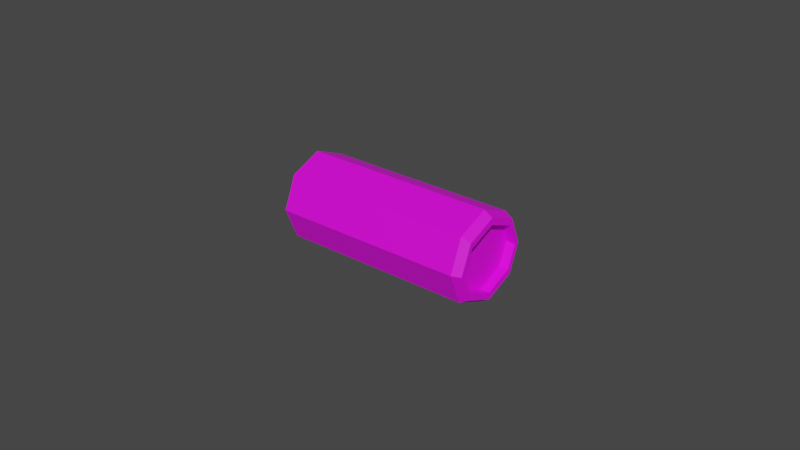 # Source: Shell_AK_.blend  (saved by Blender 2.93.21; exported with 4.5.12 LTS)
import bpy
from mathutils import Matrix  # noqa: F401  (used for matrix-valued properties, if any)

bpy.ops.wm.read_factory_settings(use_empty=True)
scene = bpy.context.scene
scene.name = 'Scene'

# ---- collections
col_collection = bpy.data.collections.new('Collection'); scene.collection.children.link(col_collection)

# ---- images (referenced by path relative to the original .blend; pixels are not part of the script)
import os
ASSET_DIR = os.environ.get("B2B_ASSET_DIR", "")  # directory of the original .blend (textures are referenced by path, not embedded)
HERE = os.path.dirname(os.path.abspath(__file__))  # packed textures are extracted next to this script under _unpacked/

def load_image(name, relpath, width, height, colorspace="sRGB"):
    """Load a texture the original file referenced (path relative to the .blend, or extracted next to this script)."""
    p = next((c for c in (os.path.join(HERE, relpath), os.path.join(ASSET_DIR, relpath)) if relpath and os.path.exists(c)), "")
    if p:
        img = bpy.data.images.load(p, check_existing=True)
        img.name = name
    else:  # same state as the original file: an image datablock whose file is absent (Cycles renders it pink)
        img = bpy.data.images.new(name, width, height)
        img.source = "FILE"
        img.filepath = "//" + (relpath or name)
    img.colorspace_settings.name = colorspace
    return img
img_shell = load_image('Shell', 'Shell(AK).png', 1024, 1024, 'sRGB')

# ---- materials (node trees are filled in below, after node groups)
mat_shell = bpy.data.materials.new('Shell')
mat_shell.use_transparent_shadow = False

# ---- material node trees
mat_shell.use_nodes = True; mat_shell.node_tree.nodes.clear()
_N = mat_shell.node_tree.nodes; _L = mat_shell.node_tree.links
n0 = _N.new('ShaderNodeBsdfPrincipled'); n0.name = 'Principled BSDF'; n0.location = (10, 300)
n0.distribution = 'GGX'
n0.subsurface_method = 'BURLEY'
n0.inputs[3].default_value = 1.45
n0.inputs[27].default_value = (0.0, 0.0, 0.0, 1.0)
n0.inputs[28].default_value = 1.0
n1 = _N.new('ShaderNodeOutputMaterial'); n1.name = 'Material Output'; n1.location = (300, 300)
n2 = _N.new('ShaderNodeTexImage'); n2.name = 'Image Texture'; n2.location = (-563, 126)
n2.image = img_shell
_L.new(n0.outputs[0], n1.inputs[0])
_L.new(n2.outputs[0], n0.inputs[0])
n1.is_active_output = True

# ---- world
world_world = bpy.data.worlds.new('World'); scene.world = world_world
world_world.use_nodes = True; world_world.node_tree.nodes.clear()
_N = world_world.node_tree.nodes; _L = world_world.node_tree.links
n0 = _N.new('ShaderNodeOutputWorld'); n0.name = 'World Output'; n0.location = (300, 300)
n1 = _N.new('ShaderNodeBackground'); n1.name = 'Background'; n1.location = (10, 300)
n1.inputs[0].default_value = (0.05088, 0.05088, 0.05088, 1.0)
_L.new(n1.outputs[0], n0.inputs[0])
n0.is_active_output = True
world_world.color = (0.05088, 0.05088, 0.05088)
world_world.use_sun_shadow = False
world_world.sun_shadow_jitter_overblur = 0.0

# ---- meshes
me_cube_001 = bpy.data.meshes.new('Cube.001')
me_cube_001.from_pydata([(-0.001913, 0.4653, 0.02588), (0.7009, 0.3807, 0.02588), (-0.001913, 0.3297, -0.1634), (0.7009, 0.2887, -0.1025), (-0.001913, 0.00224, -0.2418), (0.7009, 0.00224, -0.1711), (-0.001913, -0.3252, -0.1634), (0.7009, -0.2843, -0.1025), (-0.001913, -0.4609, 0.02588), (0.7009, -0.3763, 0.02588), (-0.001913, -0.3252, 0.2152), (0.7009, -0.2843, 0.1543), (-0.001913, 0.00224, 0.2936), (0.7009, 0.00224, 0.2229), (-0.001913, 0.3297, 0.2152), (0.7009, 0.2887, 0.1543), (0.6695, 0.2887, -0.1025), (0.6695, 0.3807, 0.02588), (0.6695, 0.00224, -0.1711), (0.6695, -0.2843, -0.1025), (0.6695, -0.3763, 0.02588), (0.6695, -0.2843, 0.1543), (0.6695, 0.00224, 0.2229), (0.6695, 0.2887, 0.1543), (0.7009, 0.3117, -0.1366), (0.6706, 0.3297, -0.1634), (0.6706, 0.4653, 0.02588), (0.7009, 0.4281, 0.02588), (0.7009, 0.00224, -0.2107), (0.6706, 0.00224, -0.2418), (0.7009, -0.3072, -0.1366), (0.6706, -0.3252, -0.1634), (0.7009, -0.4236, 0.02588), (0.6706, -0.4609, 0.02588), (0.7009, -0.3072, 0.1884), (0.6706, -0.3252, 0.2152), (0.7009, 0.00224, 0.2625), (0.6706, 0.00224, 0.2936), (0.7009, 0.3117, 0.1884), (0.6706, 0.3297, 0.2152), (-0.001913, 0.4508, 0.02588), (-0.001913, 0.3216, -0.1513), (-0.001913, 0.00224, -0.2273), (-0.001913, -0.3171, -0.1513), (-0.001913, -0.4463, 0.02588), (-0.001913, -0.3171, 0.2031), (-0.001913, 0.00224, 0.279), (-0.001913, 0.3216, 0.2031), (0.101, 0.1237, 0.09327), (0.101, 0.00224, 0.1221), (0.101, -0.1192, 0.09327), (0.101, -0.1683, 0.02588), (0.101, -0.1192, -0.04151), (0.101, 0.1237, -0.04151), (0.101, 0.1728, 0.02588), (0.101, 0.00224, -0.07038)], [], [(2, 25, 29, 4), (3, 5, 28, 24), (5, 7, 30, 28), (7, 9, 32, 30), (9, 11, 34, 32), (11, 13, 36, 34), (11, 9, 20, 21), (13, 15, 38, 36), (15, 1, 27, 38), (0, 26, 25, 2), (14, 39, 26, 0), (6, 31, 33, 8), (8, 33, 35, 10), (10, 35, 37, 12), (12, 37, 39, 14), (4, 29, 31, 6), (16, 17, 23, 22, 21, 20, 19, 18), (7, 5, 18, 19), (3, 1, 17, 16), (1, 15, 23, 17), (13, 11, 21, 22), (9, 7, 19, 20), (5, 3, 16, 18), (15, 13, 22, 23), (10, 12, 46, 45), (8, 10, 45, 44), (6, 8, 44, 43), (4, 6, 43, 42), (2, 4, 42, 41), (0, 2, 41, 40), (25, 26, 27, 24), (29, 25, 24, 28), (31, 29, 28, 30), (33, 31, 30, 32), (35, 33, 32, 34), (37, 35, 34, 36), (39, 37, 36, 38), (26, 39, 38, 27), (1, 3, 24, 27), (55, 52, 51, 50, 49, 48, 54, 53), (40, 41, 53, 54), (42, 43, 52, 55), (44, 45, 50, 51), (12, 14, 47, 46), (46, 47, 48, 49), (14, 0, 40, 47), (41, 42, 55, 53), (43, 44, 51, 52), (45, 46, 49, 50), (47, 40, 54, 48)])
_uv = me_cube_001.uv_layers.new(name='UVMap')
_uv.uv.foreach_set('vector', [0.0002359, 0.4156, 0.3224, 0.4018, 0.3655, 0.5533, 0.01714, 0.5977, 0.5041, 0.8941, 0.5985, 0.9773, 0.5916, 0.9906, 0.4909, 0.9048, 0.7567, 0.6128, 0.6574, 0.7276, 0.6408, 0.7174, 0.7464, 0.5982, 0.6574, 0.7276, 0.6306, 0.8159, 0.6068, 0.8175, 0.6408, 0.7174, 0.6306, 0.8159, 0.6664, 0.8941, 0.6533, 0.9048, 0.6068, 0.8175, 0.6664, 0.8941, 0.7608, 0.9773, 0.754, 0.9906, 0.6533, 0.9048, 0.6664, 0.8941, 0.6306, 0.8159, 0.6479, 0.815, 0.6777, 0.8861, 0.5944, 0.6128, 0.495, 0.7276, 0.4784, 0.7174, 0.584, 0.5982, 0.495, 0.7276, 0.4682, 0.8159, 0.4445, 0.8175, 0.4784, 0.7174, 0.001122, 0.2855, 0.3057, 0.3017, 0.3224, 0.4018, 0.0002359, 0.4156, 0.01308, 0.1642, 0.3223, 0.2013, 0.3057, 0.3017, 0.001122, 0.2855, 0.3976, 0.1642, 0.7068, 0.2013, 0.6901, 0.3017, 0.3856, 0.2855, 0.3856, 0.2855, 0.6901, 0.3017, 0.7069, 0.4018, 0.3847, 0.4156, 0.3847, 0.4156, 0.7069, 0.4018, 0.7499, 0.5533, 0.4016, 0.5977, 0.0379, 0.0002359, 0.3654, 0.04981, 0.3223, 0.2013, 0.01308, 0.1642, 0.4224, 0.0002359, 0.7499, 0.04981, 0.7068, 0.2013, 0.3976, 0.1642, 0.8336, 0.3223, 0.9042, 0.2936, 0.9542, 0.3512, 0.9542, 0.4934, 0.8898, 0.6202, 0.8191, 0.6489, 0.7692, 0.5913, 0.7692, 0.4491, 0.6574, 0.7276, 0.7567, 0.6128, 0.7687, 0.6231, 0.6723, 0.7357, 0.5041, 0.8941, 0.4682, 0.8159, 0.4855, 0.815, 0.5153, 0.8861, 0.4682, 0.8159, 0.495, 0.7276, 0.5099, 0.7357, 0.4855, 0.815, 0.7608, 0.9773, 0.6664, 0.8941, 0.6777, 0.8861, 0.7687, 0.9685, 0.6306, 0.8159, 0.6574, 0.7276, 0.6723, 0.7357, 0.6479, 0.815, 0.5985, 0.9773, 0.5041, 0.8941, 0.5153, 0.8861, 0.6064, 0.9685, 0.495, 0.7276, 0.5944, 0.6128, 0.6064, 0.6231, 0.5099, 0.7357, 0.8335, 0.05125, 0.988, 0.0002359, 0.9885, 0.007158, 0.8377, 0.05683, 0.7692, 0.1467, 0.8335, 0.05125, 0.8377, 0.05683, 0.7763, 0.1467, 0.8335, 0.2421, 0.7692, 0.1467, 0.7763, 0.1467, 0.8377, 0.2365, 0.988, 0.2931, 0.8335, 0.2421, 0.8377, 0.2365, 0.9885, 0.2862, 0.06451, 0.6492, 0.219, 0.5982, 0.2196, 0.6051, 0.06875, 0.6548, 0.0002359, 0.7446, 0.06451, 0.6492, 0.06875, 0.6548, 0.007312, 0.7446, 0.3224, 0.4018, 0.3057, 0.3017, 0.3278, 0.3017, 0.342, 0.3974, 0.3655, 0.5533, 0.3224, 0.4018, 0.342, 0.3974, 0.3842, 0.5442, 0.7068, 0.2013, 0.7499, 0.04981, 0.7687, 0.05885, 0.7264, 0.2057, 0.6901, 0.3017, 0.7068, 0.2013, 0.7264, 0.2057, 0.7123, 0.3017, 0.7069, 0.4018, 0.6901, 0.3017, 0.7123, 0.3017, 0.7265, 0.3974, 0.7499, 0.5533, 0.7069, 0.4018, 0.7265, 0.3974, 0.7687, 0.5442, 0.3223, 0.2013, 0.3654, 0.04981, 0.3842, 0.05885, 0.3419, 0.2057, 0.3057, 0.3017, 0.3223, 0.2013, 0.3419, 0.2057, 0.3278, 0.3017, 0.4682, 0.8159, 0.5041, 0.8941, 0.4909, 0.9048, 0.4445, 0.8175, 0.2313, 0.689, 0.2313, 0.6288, 0.2574, 0.5982, 0.2946, 0.6137, 0.3217, 0.6675, 0.3217, 0.7278, 0.2955, 0.7584, 0.2584, 0.7428, 0.007312, 0.7446, 0.06875, 0.6548, 0.1746, 0.712, 0.1521, 0.7446, 0.9885, 0.2862, 0.8377, 0.2365, 0.9436, 0.1792, 0.9998, 0.1979, 0.7763, 0.1467, 0.8377, 0.05683, 0.9436, 0.1141, 0.921, 0.1467, 0.219, 0.891, 0.06451, 0.84, 0.06875, 0.8344, 0.2196, 0.8841, 0.2196, 0.8841, 0.06875, 0.8344, 0.1746, 0.7771, 0.2308, 0.7958, 0.06451, 0.84, 0.0002359, 0.7446, 0.007312, 0.7446, 0.06875, 0.8344, 0.06875, 0.6548, 0.2196, 0.6051, 0.2308, 0.6934, 0.1746, 0.712, 0.8377, 0.2365, 0.7763, 0.1467, 0.921, 0.1467, 0.9436, 0.1792, 0.8377, 0.05683, 0.9885, 0.007158, 0.9998, 0.09542, 0.9436, 0.1141, 0.06875, 0.8344, 0.007312, 0.7446, 0.1521, 0.7446, 0.1746, 0.7771])
me_cube_001.materials.append(mat_shell)
me_cube_001.use_remesh_fix_poles = True
me_cube_001.use_remesh_preserve_attributes = False
me_cube_001.update()

# ---- objects
ob_shell_ak__001 = bpy.data.objects.new('Shell(AK).001', me_cube_001)

# ---- transforms, parenting, visibility, modifiers, constraints
ob_shell_ak__001.location = (0.1794, 0.004679, 0.02785)
ob_shell_ak__001.scale = (0.0926, 0.03127, 0.05409)

# ---- collection membership
col_collection.objects.link(ob_shell_ak__001)

# ---- scene / render settings (as saved in the file)
scene.frame_start = 1; scene.frame_end = 250; scene.frame_set(4)
scene.render.engine = 'BLENDER_EEVEE_NEXT'
scene.cycles.use_denoising = False
scene.cycles.samples = 128
scene.cycles.sampling_pattern = 'TABULATED_SOBOL'
scene.cycles.use_adaptive_sampling = False
scene.cycles.use_light_tree = False
scene.view_settings.view_transform = 'Filmic'
bpy.context.view_layer.update()

# ---- added for rendering (the .blend has no active camera and no usable light): camera, sun
cam_auto = bpy.data.cameras.new('AutoCamera')
cam_auto.lens = 50.0
cam_auto.sensor_width = 36.0
cam_auto.clip_end = 1000.0
ob_auto_camera = bpy.data.objects.new('AutoCamera', cam_auto)
scene.collection.objects.link(ob_auto_camera)
ob_auto_camera.location = (0.396803, -0.217305, 0.177284)
ob_auto_camera.rotation_euler = (1.09748, -7.21219e-08, 0.694738)
scene.camera = ob_auto_camera
light_auto_sun = bpy.data.lights.new('AutoSun', 'SUN')
light_auto_sun.energy = 3.0
light_auto_sun.angle = 0.0523599
ob_auto_sun = bpy.data.objects.new('AutoSun', light_auto_sun)
scene.collection.objects.link(ob_auto_sun)
ob_auto_sun.rotation_euler = (0.872665, 0.174533, 0.523599)
bpy.context.view_layer.update()
